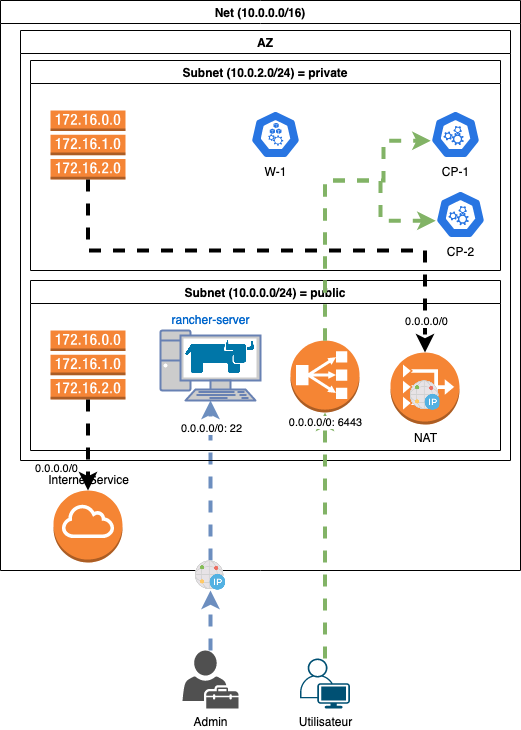

The diagram above was exported from draw.io. Its source (the exported page's mxGraphModel, read from the mxfile embedded in the PNG):
<mxGraphModel dx="1267" dy="1621" grid="1" gridSize="10" guides="1" tooltips="1" connect="1" arrows="1" fold="1" page="1" pageScale="1" pageWidth="1169" pageHeight="827" math="0" shadow="0">
  <root>
    <mxCell id="0" />
    <mxCell id="1" parent="0" />
    <mxCell id="LSdtlS5pus49hiB2JS_3-4" value="" style="endArrow=classic;html=1;rounded=0;edgeStyle=orthogonalEdgeStyle;strokeWidth=4;dashed=1;fillColor=#dae8fc;strokeColor=#6c8ebf;exitX=0.5;exitY=0;exitDx=0;exitDy=0;" parent="1" source="XAA_bIrbZJ1y7kPmO-B9-57" target="XAA_bIrbZJ1y7kPmO-B9-38" edge="1">
      <mxGeometry width="50" height="50" relative="1" as="geometry">
        <mxPoint x="325" y="542" as="sourcePoint" />
        <mxPoint x="325" y="439.0000000000002" as="targetPoint" />
        <Array as="points" />
      </mxGeometry>
    </mxCell>
    <mxCell id="LSdtlS5pus49hiB2JS_3-5" value="0.0.0.0/0: 22" style="edgeLabel;html=1;align=center;verticalAlign=middle;resizable=0;points=[];" parent="LSdtlS5pus49hiB2JS_3-4" connectable="0" vertex="1">
      <mxGeometry x="0.5477" y="-2" relative="1" as="geometry">
        <mxPoint x="-2" y="-9" as="offset" />
      </mxGeometry>
    </mxCell>
    <mxCell id="XAA_bIrbZJ1y7kPmO-B9-1" value="Net (10.0.0.0/16)" style="swimlane;" parent="1" vertex="1">
      <mxGeometry x="100" y="-170" width="520" height="570" as="geometry" />
    </mxCell>
    <mxCell id="XAA_bIrbZJ1y7kPmO-B9-2" value="AZ" style="swimlane;" parent="XAA_bIrbZJ1y7kPmO-B9-1" vertex="1">
      <mxGeometry x="20" y="30" width="490" height="430" as="geometry" />
    </mxCell>
    <mxCell id="XAA_bIrbZJ1y7kPmO-B9-4" value="Subnet (10.0.2.0/24) = private" style="swimlane;" parent="XAA_bIrbZJ1y7kPmO-B9-2" vertex="1">
      <mxGeometry x="10" y="30" width="470" height="210" as="geometry" />
    </mxCell>
    <mxCell id="XAA_bIrbZJ1y7kPmO-B9-6" value="" style="outlineConnect=0;dashed=0;verticalLabelPosition=bottom;verticalAlign=top;align=center;html=1;shape=mxgraph.aws3.route_table;fillColor=#F58536;gradientColor=none;" parent="XAA_bIrbZJ1y7kPmO-B9-4" vertex="1">
      <mxGeometry x="20" y="50" width="75" height="69" as="geometry" />
    </mxCell>
    <mxCell id="XAA_bIrbZJ1y7kPmO-B9-11" value="CP-1" style="sketch=0;html=1;dashed=0;whitespace=wrap;fillColor=#2875E2;strokeColor=#ffffff;points=[[0.005,0.63,0],[0.1,0.2,0],[0.9,0.2,0],[0.5,0,0],[0.995,0.63,0],[0.72,0.99,0],[0.5,1,0],[0.28,0.99,0]];verticalLabelPosition=bottom;align=center;verticalAlign=top;shape=mxgraph.kubernetes.icon;prIcon=master" parent="XAA_bIrbZJ1y7kPmO-B9-4" vertex="1">
      <mxGeometry x="400" y="50" width="50" height="48" as="geometry" />
    </mxCell>
    <mxCell id="XAA_bIrbZJ1y7kPmO-B9-12" value="CP-2" style="sketch=0;html=1;dashed=0;whitespace=wrap;fillColor=#2875E2;strokeColor=#ffffff;points=[[0.005,0.63,0],[0.1,0.2,0],[0.9,0.2,0],[0.5,0,0],[0.995,0.63,0],[0.72,0.99,0],[0.5,1,0],[0.28,0.99,0]];verticalLabelPosition=bottom;align=center;verticalAlign=top;shape=mxgraph.kubernetes.icon;prIcon=master" parent="XAA_bIrbZJ1y7kPmO-B9-4" vertex="1">
      <mxGeometry x="405" y="130" width="50" height="48" as="geometry" />
    </mxCell>
    <mxCell id="XAA_bIrbZJ1y7kPmO-B9-13" value="W-1" style="sketch=0;html=1;dashed=0;whitespace=wrap;fillColor=#2875E2;strokeColor=#ffffff;points=[[0.005,0.63,0],[0.1,0.2,0],[0.9,0.2,0],[0.5,0,0],[0.995,0.63,0],[0.72,0.99,0],[0.5,1,0],[0.28,0.99,0]];verticalLabelPosition=bottom;align=center;verticalAlign=top;shape=mxgraph.kubernetes.icon;prIcon=node" parent="XAA_bIrbZJ1y7kPmO-B9-4" vertex="1">
      <mxGeometry x="220" y="50" width="50" height="48" as="geometry" />
    </mxCell>
    <mxCell id="XAA_bIrbZJ1y7kPmO-B9-33" value="Subnet (10.0.0.0/24) = public" style="swimlane;" parent="XAA_bIrbZJ1y7kPmO-B9-2" vertex="1">
      <mxGeometry x="10" y="250" width="470" height="170" as="geometry" />
    </mxCell>
    <mxCell id="XAA_bIrbZJ1y7kPmO-B9-34" value="" style="outlineConnect=0;dashed=0;verticalLabelPosition=bottom;verticalAlign=top;align=center;html=1;shape=mxgraph.aws3.route_table;fillColor=#F58536;gradientColor=none;" parent="XAA_bIrbZJ1y7kPmO-B9-33" vertex="1">
      <mxGeometry x="20" y="50" width="75" height="69" as="geometry" />
    </mxCell>
    <mxCell id="XAA_bIrbZJ1y7kPmO-B9-38" value="rancher-server" style="fontColor=#0066CC;verticalAlign=bottom;verticalLabelPosition=top;labelPosition=center;align=center;html=1;outlineConnect=0;fillColor=#CCCCCC;strokeColor=#6881B3;gradientColor=none;gradientDirection=north;strokeWidth=2;shape=mxgraph.networks.pc;" parent="XAA_bIrbZJ1y7kPmO-B9-33" vertex="1">
      <mxGeometry x="130" y="50" width="100" height="70" as="geometry" />
    </mxCell>
    <mxCell id="XAA_bIrbZJ1y7kPmO-B9-39" value="NAT" style="outlineConnect=0;dashed=0;verticalLabelPosition=bottom;verticalAlign=top;align=center;html=1;shape=mxgraph.aws3.vpc_nat_gateway;fillColor=#F58534;gradientColor=none;" parent="XAA_bIrbZJ1y7kPmO-B9-33" vertex="1">
      <mxGeometry x="360" y="72" width="69" height="72" as="geometry" />
    </mxCell>
    <mxCell id="XAA_bIrbZJ1y7kPmO-B9-71" value="" style="shape=image;html=1;verticalAlign=top;verticalLabelPosition=bottom;labelBackgroundColor=#ffffff;imageAspect=0;aspect=fixed;image=https://cdn2.iconfinder.com/data/icons/whcompare-servers-web-hosting/50/dedicated-ip-address-128.png" parent="XAA_bIrbZJ1y7kPmO-B9-33" vertex="1">
      <mxGeometry x="379.5" y="100" width="30" height="30" as="geometry" />
    </mxCell>
    <mxCell id="XAA_bIrbZJ1y7kPmO-B9-41" value="" style="outlineConnect=0;dashed=0;verticalLabelPosition=bottom;verticalAlign=top;align=center;html=1;shape=mxgraph.aws3.classic_load_balancer;fillColor=#F58534;gradientColor=none;" parent="XAA_bIrbZJ1y7kPmO-B9-33" vertex="1">
      <mxGeometry x="260" y="60" width="69" height="72" as="geometry" />
    </mxCell>
    <mxCell id="5Zlqgl5GmIzcYoKR3wYk-1" value="" style="shape=image;verticalLabelPosition=bottom;labelBackgroundColor=default;verticalAlign=top;aspect=fixed;imageAspect=0;image=data:image/png,(base64 omitted: 6124 chars);" vertex="1" parent="XAA_bIrbZJ1y7kPmO-B9-33">
      <mxGeometry x="155" y="42" width="69" height="69" as="geometry" />
    </mxCell>
    <mxCell id="XAA_bIrbZJ1y7kPmO-B9-45" value="" style="endArrow=classic;html=1;rounded=0;entryX=0.5;entryY=0;entryDx=0;entryDy=0;entryPerimeter=0;edgeStyle=orthogonalEdgeStyle;exitX=0.5;exitY=1;exitDx=0;exitDy=0;exitPerimeter=0;strokeWidth=4;dashed=1;" parent="XAA_bIrbZJ1y7kPmO-B9-2" source="XAA_bIrbZJ1y7kPmO-B9-6" target="XAA_bIrbZJ1y7kPmO-B9-39" edge="1">
      <mxGeometry width="50" height="50" relative="1" as="geometry">
        <mxPoint x="105" y="120.5" as="sourcePoint" />
        <mxPoint x="433.5" y="247.5" as="targetPoint" />
        <Array as="points">
          <mxPoint x="68" y="220" />
          <mxPoint x="405" y="220" />
        </Array>
      </mxGeometry>
    </mxCell>
    <mxCell id="XAA_bIrbZJ1y7kPmO-B9-48" value="0.0.0.0/0" style="edgeLabel;html=1;align=center;verticalAlign=middle;resizable=0;points=[];" parent="XAA_bIrbZJ1y7kPmO-B9-45" connectable="0" vertex="1">
      <mxGeometry x="-0.0176" y="-1" relative="1" as="geometry">
        <mxPoint x="158" y="69" as="offset" />
      </mxGeometry>
    </mxCell>
    <mxCell id="q9H2h5tzhmXu0dQHI3OS-5" value="" style="endArrow=classic;html=1;rounded=0;entryX=0.005;entryY=0.63;entryDx=0;entryDy=0;entryPerimeter=0;edgeStyle=orthogonalEdgeStyle;strokeWidth=4;dashed=1;fillColor=#d5e8d4;strokeColor=#82b366;exitX=0.5;exitY=0;exitDx=0;exitDy=0;exitPerimeter=0;" parent="XAA_bIrbZJ1y7kPmO-B9-2" source="XAA_bIrbZJ1y7kPmO-B9-41" target="XAA_bIrbZJ1y7kPmO-B9-11" edge="1">
      <mxGeometry width="50" height="50" relative="1" as="geometry">
        <mxPoint x="315" y="620" as="sourcePoint" />
        <mxPoint x="314.5" y="404" as="targetPoint" />
        <Array as="points">
          <mxPoint x="305" y="150" />
          <mxPoint x="363" y="150" />
          <mxPoint x="363" y="110" />
        </Array>
      </mxGeometry>
    </mxCell>
    <mxCell id="q9H2h5tzhmXu0dQHI3OS-7" value="" style="endArrow=classic;html=1;rounded=0;entryX=0.005;entryY=0.63;entryDx=0;entryDy=0;entryPerimeter=0;edgeStyle=orthogonalEdgeStyle;strokeWidth=4;dashed=1;fillColor=#d5e8d4;strokeColor=#82b366;exitX=0.5;exitY=0;exitDx=0;exitDy=0;exitPerimeter=0;" parent="XAA_bIrbZJ1y7kPmO-B9-2" source="XAA_bIrbZJ1y7kPmO-B9-41" target="XAA_bIrbZJ1y7kPmO-B9-12" edge="1">
      <mxGeometry width="50" height="50" relative="1" as="geometry">
        <mxPoint x="330" y="300" as="sourcePoint" />
        <mxPoint x="420.25" y="120.24000000000001" as="targetPoint" />
        <Array as="points">
          <mxPoint x="305" y="150" />
          <mxPoint x="360" y="150" />
          <mxPoint x="360" y="190" />
        </Array>
      </mxGeometry>
    </mxCell>
    <mxCell id="XAA_bIrbZJ1y7kPmO-B9-8" value="InternetService" style="outlineConnect=0;dashed=0;verticalLabelPosition=top;verticalAlign=bottom;align=center;html=1;shape=mxgraph.aws3.internet_gateway;fillColor=#F58534;gradientColor=none;labelPosition=center;" parent="XAA_bIrbZJ1y7kPmO-B9-1" vertex="1">
      <mxGeometry x="53" y="490" width="69" height="72" as="geometry" />
    </mxCell>
    <mxCell id="XAA_bIrbZJ1y7kPmO-B9-44" value="" style="endArrow=classic;html=1;rounded=0;edgeStyle=orthogonalEdgeStyle;exitX=0.5;exitY=1;exitDx=0;exitDy=0;exitPerimeter=0;strokeWidth=4;dashed=1;" parent="XAA_bIrbZJ1y7kPmO-B9-1" source="XAA_bIrbZJ1y7kPmO-B9-34" target="XAA_bIrbZJ1y7kPmO-B9-8" edge="1">
      <mxGeometry width="50" height="50" relative="1" as="geometry">
        <mxPoint x="450" y="330" as="sourcePoint" />
        <mxPoint x="500" y="280" as="targetPoint" />
      </mxGeometry>
    </mxCell>
    <mxCell id="XAA_bIrbZJ1y7kPmO-B9-51" value="0.0.0.0/0" style="edgeLabel;html=1;align=center;verticalAlign=middle;resizable=0;points=[];" parent="XAA_bIrbZJ1y7kPmO-B9-44" connectable="0" vertex="1">
      <mxGeometry x="0.5477" y="-2" relative="1" as="geometry">
        <mxPoint x="-30" y="-2" as="offset" />
      </mxGeometry>
    </mxCell>
    <mxCell id="q9H2h5tzhmXu0dQHI3OS-10" value="Utilisateur" style="points=[[0.35,0,0],[0.98,0.51,0],[1,0.71,0],[0.67,1,0],[0,0.795,0],[0,0.65,0]];verticalLabelPosition=bottom;sketch=0;html=1;verticalAlign=top;aspect=fixed;align=center;pointerEvents=1;shape=mxgraph.cisco19.user;fillColor=#005073;strokeColor=none;" parent="1" vertex="1">
      <mxGeometry x="399.5" y="488" width="50" height="50" as="geometry" />
    </mxCell>
    <mxCell id="q9H2h5tzhmXu0dQHI3OS-11" value="" style="endArrow=classic;html=1;rounded=0;edgeStyle=orthogonalEdgeStyle;strokeWidth=4;dashed=1;fillColor=#dae8fc;strokeColor=#6c8ebf;entryX=0.5;entryY=1;entryDx=0;entryDy=0;" parent="1" source="q9H2h5tzhmXu0dQHI3OS-13" target="XAA_bIrbZJ1y7kPmO-B9-57" edge="1">
      <mxGeometry width="50" height="50" relative="1" as="geometry">
        <mxPoint x="310" y="480" as="sourcePoint" />
        <mxPoint x="310" y="350" as="targetPoint" />
        <Array as="points" />
      </mxGeometry>
    </mxCell>
    <mxCell id="q9H2h5tzhmXu0dQHI3OS-13" value="Admin" style="sketch=0;pointerEvents=1;shadow=0;dashed=0;html=1;strokeColor=none;fillColor=#505050;labelPosition=center;verticalLabelPosition=bottom;verticalAlign=top;outlineConnect=0;align=center;shape=mxgraph.office.users.tenant_admin;" parent="1" vertex="1">
      <mxGeometry x="282" y="480" width="56" height="58" as="geometry" />
    </mxCell>
    <mxCell id="XAA_bIrbZJ1y7kPmO-B9-57" value="" style="shape=image;html=1;verticalAlign=top;verticalLabelPosition=bottom;labelBackgroundColor=#ffffff;imageAspect=0;aspect=fixed;image=https://cdn2.iconfinder.com/data/icons/whcompare-servers-web-hosting/50/dedicated-ip-address-128.png" parent="1" vertex="1">
      <mxGeometry x="295" y="390" width="30" height="30" as="geometry" />
    </mxCell>
    <mxCell id="q9H2h5tzhmXu0dQHI3OS-3" value="" style="endArrow=classic;html=1;rounded=0;entryX=0.5;entryY=1;entryDx=0;entryDy=0;entryPerimeter=0;edgeStyle=orthogonalEdgeStyle;strokeWidth=4;dashed=1;fillColor=#d5e8d4;strokeColor=#82b366;" parent="1" source="q9H2h5tzhmXu0dQHI3OS-10" target="XAA_bIrbZJ1y7kPmO-B9-41" edge="1">
      <mxGeometry width="50" height="50" relative="1" as="geometry">
        <mxPoint x="550.4449999999999" y="442.75" as="sourcePoint" />
        <mxPoint x="526" y="366" as="targetPoint" />
        <Array as="points" />
      </mxGeometry>
    </mxCell>
    <mxCell id="q9H2h5tzhmXu0dQHI3OS-4" value="0.0.0.0/0: 6443" style="edgeLabel;html=1;align=center;verticalAlign=middle;resizable=0;points=[];" parent="q9H2h5tzhmXu0dQHI3OS-3" connectable="0" vertex="1">
      <mxGeometry x="0.5477" y="-2" relative="1" as="geometry">
        <mxPoint x="-2" y="-47" as="offset" />
      </mxGeometry>
    </mxCell>
  </root>
</mxGraphModel>